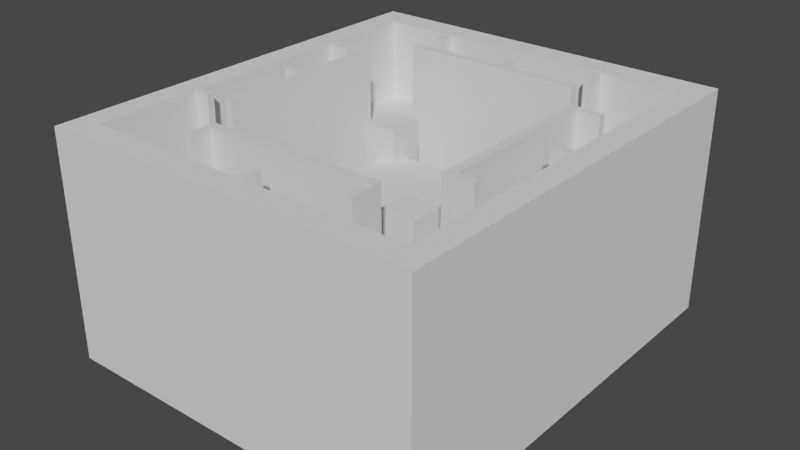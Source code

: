 # Source: TestLevel.blend  (saved by Blender 2.83.20; exported with 4.5.12 LTS)
import bpy
from mathutils import Matrix  # noqa: F401  (used for matrix-valued properties, if any)

bpy.ops.wm.read_factory_settings(use_empty=True)
scene = bpy.context.scene
scene.name = 'Scene'

# ---- collections
col_testlevel = bpy.data.collections.new('TestLevel'); scene.collection.children.link(col_testlevel)

# ---- world
world_world = bpy.data.worlds.new('World'); scene.world = world_world
world_world.use_nodes = True; world_world.node_tree.nodes.clear()
_N = world_world.node_tree.nodes; _L = world_world.node_tree.links
n0 = _N.new('ShaderNodeOutputWorld'); n0.name = 'World Output'; n0.location = (300, 300)
n1 = _N.new('ShaderNodeBackground'); n1.name = 'Background'; n1.location = (10, 300)
n1.inputs[0].default_value = (0.05088, 0.05088, 0.05088, 1.0)
_L.new(n1.outputs[0], n0.inputs[0])
n0.is_active_output = True
world_world.color = (0.05088, 0.05088, 0.05088)
world_world.use_sun_shadow = False
world_world.sun_shadow_jitter_overblur = 0.0

# ---- meshes
me_mesh = bpy.data.meshes.new('Mesh')
me_mesh.from_pydata([(-4.569, -5.192, -2.5), (-4.569, -5.192, 2.982), (4.569, -5.192, -2.5), (4.569, -5.192, 2.982), (4.569, 5.192, -2.5), (4.569, 5.192, 2.982), (-4.569, 5.192, -2.5), (-4.569, 5.192, 2.982), (3.998, 4.538, 2.982), (-3.998, 4.538, 2.982), (-3.998, -4.547, 2.982), (3.998, -4.547, 2.982), (3.998, 4.538, -1.669), (-3.998, 4.538, -1.669), (-3.998, -4.547, -1.669), (3.998, -4.547, -1.669)], [], [(4, 6, 7, 5), (6, 0, 1, 7), (0, 2, 3, 1), (10, 1, 3, 11), (1, 10, 9, 7), (11, 3, 5, 8), (8, 5, 7, 9), (2, 4, 5, 3), (12, 8, 9, 13), (15, 11, 8, 12), (14, 10, 11, 15), (13, 9, 10, 14)])
me_mesh.polygons.foreach_set('use_smooth', [True] * 12)
_k = set([(0, 1), (0, 2), (0, 6), (1, 3), (1, 7), (2, 3), (2, 4), (3, 5), (4, 5), (4, 6), (5, 7), (6, 7), (8, 9), (8, 11), (8, 12), (9, 10), (9, 13), (10, 11), (10, 14), (11, 15), (12, 13), (12, 15), (13, 14), (14, 15)])
me_mesh.attributes.new('sharp_edge', 'BOOLEAN', 'EDGE').data.foreach_set('value', [ (min(e.vertices), max(e.vertices)) in _k for e in me_mesh.edges])
_uv = me_mesh.uv_layers.new(name='UVW')
_uv.uv.foreach_set('vector', [0.2626, 0.4145, 0.4966, 0.4145, 0.4966, 0.5548, 0.2626, 0.5548, 0.4966, 0.4145, 0.7625, 0.4145, 0.7625, 0.5548, 0.4966, 0.5548, 0.7625, 0.4145, 0.9965, 0.4145, 0.9965, 0.5548, 0.7625, 0.5548, 0.2746, 0.01661, 0.26, 9.488e-05, 0.4939, 9.469e-05, 0.4793, 0.01661, 0.26, 9.488e-05, 0.2746, 0.01661, 0.2746, 0.2493, 0.26, 0.266, 0.4793, 0.01661, 0.4939, 9.469e-05, 0.4939, 0.266, 0.4793, 0.2493, 0.4793, 0.2493, 0.4939, 0.266, 0.26, 0.266, 0.2746, 0.2493, -0.00332, 0.4145, 0.2626, 0.4145, 0.2626, 0.5548, -0.00332, 0.5548, 0.7638, 0.555, 0.7638, 0.6741, 0.5591, 0.6741, 0.5591, 0.555, 0.9965, 0.555, 0.9965, 0.6741, 0.7638, 0.6741, 0.7638, 0.555, 0.3264, 0.555, 0.3264, 0.6741, 0.1216, 0.6741, 0.1216, 0.555, 0.5591, 0.555, 0.5591, 0.6741, 0.3264, 0.6741, 0.3264, 0.555])
me_mesh.use_remesh_fix_poles = True
me_mesh.use_remesh_preserve_attributes = False
me_mesh.use_mirror_vertex_groups = False
me_mesh.update()
me_mesh.normals_split_custom_set([tuple(v) for v in zip(*[iter([0.0, 1.0, 2.285e-07, 0.0, 1.0, 2.285e-07, 0.0, 1.0, 2.285e-07, 0.0, 1.0, 2.285e-07, -1.0, -1.446e-08, 0.0, -1.0, -1.446e-08, 0.0, -1.0, -1.446e-08, 0.0, -1.0, -1.446e-08, 0.0, 0.0, -1.0, -2.285e-07, 0.0, -1.0, -2.285e-07, 0.0, -1.0, -2.285e-07, 0.0, -1.0, -2.285e-07, -9.913e-08, -2.679e-07, 1.0, -8.906e-08, -2.783e-07, 1.0, 8.904e-08, -2.782e-07, 1.0, 9.903e-08, -2.68e-07, 1.0, -8.906e-08, -2.783e-07, 1.0, -9.913e-08, -2.679e-07, 1.0, -9.94e-08, -2.653e-07, 1.0, -8.826e-08, -2.765e-07, 1.0, 9.903e-08, -2.68e-07, 1.0, 8.904e-08, -2.782e-07, 1.0, 8.823e-08, -2.764e-07, 1.0, 9.929e-08, -2.653e-07, 1.0, 9.929e-08, -2.653e-07, 1.0, 8.823e-08, -2.764e-07, 1.0, -8.826e-08, -2.765e-07, 1.0, -9.94e-08, -2.653e-07, 1.0, 1.0, -1.446e-08, 0.0, 1.0, -1.446e-08, 0.0, 1.0, -1.446e-08, 0.0, 1.0, -1.446e-08, 0.0, 0.0, -1.0, -2.052e-07, 0.0, -1.0, -2.052e-07, 0.0, -1.0, -2.052e-07, 0.0, -1.0, -2.052e-07, -1.0, 0.0, 0.0, -1.0, 0.0, 0.0, -1.0, 0.0, 0.0, -1.0, 0.0, 0.0, 0.0, 1.0, 2.052e-07, 0.0, 1.0, 2.052e-07, 0.0, 1.0, 2.052e-07, 0.0, 1.0, 2.052e-07, 1.0, 0.0, 0.0, 1.0, 0.0, 0.0, 1.0, 0.0, 0.0, 1.0, 0.0, 0.0])] * 3)])
me_mesh_005 = bpy.data.meshes.new('Mesh.005')
me_mesh_005.from_pydata([(1.917, -3.808, 0.9695), (1.917, -3.808, 2.969), (2.092, -3.808, 0.9695), (2.092, -3.808, 2.969), (2.092, -3.22, 0.9695), (2.092, -3.22, 2.969), (1.917, -3.22, 0.9695), (1.917, -3.22, 2.969)], [], [(2, 3, 1, 0), (4, 5, 3, 2), (6, 7, 5, 4), (0, 1, 7, 6), (3, 5, 7, 1), (4, 2, 0, 6)])
me_mesh_005.polygons.foreach_set('use_smooth', [True] * 6)
_k = set([(0, 1), (0, 2), (0, 6), (1, 3), (1, 7), (2, 3), (2, 4), (3, 5), (4, 5), (4, 6), (5, 7), (6, 7)])
me_mesh_005.attributes.new('sharp_edge', 'BOOLEAN', 'EDGE').data.foreach_set('value', [ (min(e.vertices), max(e.vertices)) in _k for e in me_mesh_005.edges])
_uv = me_mesh_005.uv_layers.new(name='UVW')
_uv.uv.foreach_set('vector', [0.9887, 0.5007, 0.9887, 0.7493, 0.9669, 0.7493, 0.9669, 0.5007, 0.3628, 0.5007, 0.3628, 0.7493, 0.243, 0.7493, 0.243, 0.5007, 0.7585, 0.7493, 0.7585, 0.5007, 0.7803, 0.5007, 0.7803, 0.7493, 0.7263, 0.000692, 0.7263, 0.2493, 0.6065, 0.2493, 0.6065, 0.000692, 0.2725, 0.7507, 0.2725, 0.8705, 0.2507, 0.8705, 0.2507, 0.7507, 0.8048, 0.8705, 0.8048, 0.7507, 0.8266, 0.7507, 0.8266, 0.8705])
me_mesh_005.use_remesh_fix_poles = True
me_mesh_005.use_remesh_preserve_attributes = False
me_mesh_005.use_mirror_vertex_groups = False
me_mesh_005.update()
me_mesh_005.normals_split_custom_set([tuple(v) for v in zip(*[iter([0.0, -1.0, 0.0, 0.0, -1.0, 0.0, 0.0, -1.0, 0.0, 0.0, -1.0, 0.0, 1.0, 0.0, 0.0, 1.0, 0.0, 0.0, 1.0, 0.0, 0.0, 1.0, 0.0, 0.0, 0.0, 1.0, 0.0, 0.0, 1.0, 0.0, 0.0, 1.0, 0.0, 0.0, 1.0, 0.0, -1.0, 0.0, 0.0, -1.0, 0.0, 0.0, -1.0, 0.0, 0.0, -1.0, 0.0, 0.0, 0.0, 0.0, 1.0, 0.0, 0.0, 1.0, 0.0, 0.0, 1.0, 0.0, 0.0, 1.0, 0.0, 1.014e-07, -1.0, 0.0, 1.014e-07, -1.0, 0.0, 1.014e-07, -1.0, 0.0, 1.014e-07, -1.0])] * 3)])
me_mesh_006 = bpy.data.meshes.new('Mesh.006')
me_mesh_006.from_pydata([(-0.08111, -4.703, 0.973), (-0.08111, -4.703, 2.973), (0.09405, -4.703, 0.973), (0.09405, -4.703, 2.973), (0.09405, -4.049, 0.973), (0.09405, -4.049, 2.973), (-0.08111, -4.049, 0.973), (-0.08111, -4.049, 2.973)], [], [(2, 3, 1, 0), (4, 5, 3, 2), (6, 7, 5, 4), (0, 1, 7, 6), (3, 5, 7, 1), (4, 2, 0, 6)])
me_mesh_006.polygons.foreach_set('use_smooth', [True] * 6)
_k = set([(0, 1), (0, 2), (0, 6), (1, 3), (1, 7), (2, 3), (2, 4), (3, 5), (4, 5), (4, 6), (5, 7), (6, 7)])
me_mesh_006.attributes.new('sharp_edge', 'BOOLEAN', 'EDGE').data.foreach_set('value', [ (min(e.vertices), max(e.vertices)) in _k for e in me_mesh_006.edges])
_uv = me_mesh_006.uv_layers.new(name='UVW')
_uv.uv.foreach_set('vector', [0.9192, 0.5007, 0.9192, 0.7493, 0.8975, 0.7493, 0.8975, 0.5007, 0.2416, 0.2507, 0.2416, 0.4993, 0.1219, 0.4993, 0.1219, 0.2507, 0.8296, 0.2493, 0.8296, 0.000692, 0.8514, 0.000692, 0.8514, 0.2493, 0.1205, 0.5007, 0.1205, 0.7493, 0.000692, 0.7493, 0.0006921, 0.5007, 0.2956, 0.7507, 0.2956, 0.8705, 0.2738, 0.8705, 0.2738, 0.7507, 0.3874, 0.8705, 0.3874, 0.7507, 0.4091, 0.7507, 0.4091, 0.8705])
me_mesh_006.use_remesh_fix_poles = True
me_mesh_006.use_remesh_preserve_attributes = False
me_mesh_006.use_mirror_vertex_groups = False
me_mesh_006.update()
me_mesh_006.normals_split_custom_set([tuple(v) for v in zip(*[iter([0.0, -1.0, -3.403e-07, 0.0, -1.0, -3.403e-07, 0.0, -1.0, -3.403e-07, 0.0, -1.0, -3.403e-07, 1.0, 0.0, 0.0, 1.0, 0.0, 0.0, 1.0, 0.0, 0.0, 1.0, 0.0, 0.0, 0.0, 1.0, 1.701e-07, 0.0, 1.0, 1.701e-07, 0.0, 1.0, 1.701e-07, 0.0, 1.0, 1.701e-07, -1.0, 0.0, 0.0, -1.0, 0.0, 0.0, -1.0, 0.0, 0.0, -1.0, 0.0, 0.0, 0.0, 0.0, 1.0, 0.0, 0.0, 1.0, 0.0, 0.0, 1.0, 0.0, 0.0, 1.0, 0.0, 9.11e-08, -1.0, 0.0, 9.11e-08, -1.0, 0.0, 9.11e-08, -1.0, 0.0, 9.11e-08, -1.0])] * 3)])
me_mesh_007 = bpy.data.meshes.new('Mesh.007')
me_mesh_007.from_pydata([(-2.317, -3.771, 0.9697), (-2.317, -3.771, 2.97), (-2.142, -3.771, 0.9697), (-2.142, -3.771, 2.97), (-2.142, -3.246, 0.9697), (-2.142, -3.246, 2.97), (-2.317, -3.246, 0.9697), (-2.317, -3.246, 2.97)], [], [(2, 3, 1, 0), (4, 5, 3, 2), (6, 7, 5, 4), (0, 1, 7, 6), (3, 5, 7, 1), (4, 2, 0, 6)])
me_mesh_007.polygons.foreach_set('use_smooth', [True] * 6)
_k = set([(0, 1), (0, 2), (0, 6), (1, 3), (1, 7), (2, 3), (2, 4), (3, 5), (4, 5), (4, 6), (5, 7), (6, 7)])
me_mesh_007.attributes.new('sharp_edge', 'BOOLEAN', 'EDGE').data.foreach_set('value', [ (min(e.vertices), max(e.vertices)) in _k for e in me_mesh_007.edges])
_uv = me_mesh_007.uv_layers.new(name='UVW')
_uv.uv.foreach_set('vector', [0.9672, 0.000692, 0.9672, 0.2493, 0.9454, 0.2493, 0.9454, 0.000692, 0.2416, 0.5007, 0.2416, 0.7493, 0.1219, 0.7493, 0.1219, 0.5007, 0.7354, 0.7493, 0.7354, 0.5007, 0.7571, 0.5007, 0.7571, 0.7493, 0.1205, 0.2507, 0.1205, 0.4993, 0.000692, 0.4993, 0.0006921, 0.2507, 0.8514, 0.3719, 0.8514, 0.4916, 0.8296, 0.4916, 0.8296, 0.3719, 0.4105, 0.8705, 0.4105, 0.7507, 0.4323, 0.7507, 0.4323, 0.8705])
me_mesh_007.use_remesh_fix_poles = True
me_mesh_007.use_remesh_preserve_attributes = False
me_mesh_007.use_mirror_vertex_groups = False
me_mesh_007.update()
me_mesh_007.normals_split_custom_set([tuple(v) for v in zip(*[iter([0.0, -1.0, -1.701e-07, 0.0, -1.0, -1.701e-07, 0.0, -1.0, -1.701e-07, 0.0, -1.0, -1.701e-07, 1.0, 0.0, 0.0, 1.0, 0.0, 0.0, 1.0, 0.0, 0.0, 1.0, 0.0, 0.0, 0.0, 1.0, 1.701e-07, 0.0, 1.0, 1.701e-07, 0.0, 1.0, 1.701e-07, 0.0, 1.0, 1.701e-07, -1.0, 0.0, 0.0, -1.0, 0.0, 0.0, -1.0, 0.0, 0.0, -1.0, 0.0, 0.0, 0.0, 0.0, 1.0, 0.0, 0.0, 1.0, 0.0, 0.0, 1.0, 0.0, 0.0, 1.0, 0.0, 1.136e-07, -1.0, 0.0, 1.136e-07, -1.0, 0.0, 1.136e-07, -1.0, 0.0, 1.136e-07, -1.0])] * 3)])
me_mesh_008 = bpy.data.meshes.new('Mesh.008')
me_mesh_008.from_pydata([(1.911, 4.059, 0.969), (1.911, 4.059, 2.969), (2.087, 4.059, 0.969), (2.087, 4.059, 2.969), (2.087, 5.023, 0.969), (2.087, 5.023, 2.969), (1.911, 5.023, 0.969), (1.911, 5.023, 2.969)], [], [(2, 3, 1, 0), (4, 5, 3, 2), (6, 7, 5, 4), (0, 1, 7, 6), (3, 5, 7, 1), (4, 2, 0, 6)])
me_mesh_008.polygons.foreach_set('use_smooth', [True] * 6)
_k = set([(0, 1), (0, 2), (0, 6), (1, 3), (1, 7), (2, 3), (2, 4), (3, 5), (4, 5), (4, 6), (5, 7), (6, 7)])
me_mesh_008.attributes.new('sharp_edge', 'BOOLEAN', 'EDGE').data.foreach_set('value', [ (min(e.vertices), max(e.vertices)) in _k for e in me_mesh_008.edges])
_uv = me_mesh_008.uv_layers.new(name='UVW')
_uv.uv.foreach_set('vector', [0.9424, 0.5007, 0.9424, 0.7493, 0.9206, 0.7493, 0.9206, 0.5007, 0.484, 0.5007, 0.484, 0.7493, 0.3642, 0.7493, 0.3642, 0.5007, 0.828, 0.7493, 0.828, 0.5007, 0.8498, 0.5007, 0.8498, 0.7493, 0.6052, 0.000692, 0.6052, 0.2493, 0.4854, 0.2493, 0.4854, 0.000692, 0.3188, 0.7507, 0.3188, 0.8705, 0.297, 0.8705, 0.297, 0.7507, 0.7354, 0.8705, 0.7354, 0.7507, 0.7571, 0.7507, 0.7571, 0.8705])
me_mesh_008.use_remesh_fix_poles = True
me_mesh_008.use_remesh_preserve_attributes = False
me_mesh_008.use_mirror_vertex_groups = False
me_mesh_008.update()
me_mesh_008.normals_split_custom_set([tuple(v) for v in zip(*[iter([0.0, -1.0, -1.701e-07, 0.0, -1.0, -1.701e-07, 0.0, -1.0, -1.701e-07, 0.0, -1.0, -1.701e-07, 1.0, -2.474e-07, 0.0, 1.0, -2.474e-07, 0.0, 1.0, -2.474e-07, 0.0, 1.0, -2.474e-07, 0.0, 0.0, 1.0, 1.701e-07, 0.0, 1.0, 1.701e-07, 0.0, 1.0, 1.701e-07, 0.0, 1.0, 1.701e-07, -1.0, 1.237e-07, 0.0, -1.0, 1.237e-07, 0.0, -1.0, 1.237e-07, 0.0, -1.0, 1.237e-07, 0.0, 0.0, -2.474e-07, 1.0, 0.0, -2.474e-07, 1.0, 0.0, -2.474e-07, 1.0, 0.0, -2.474e-07, 1.0, 0.0, 1.856e-07, -1.0, 0.0, 1.856e-07, -1.0, 0.0, 1.856e-07, -1.0, 0.0, 1.856e-07, -1.0])] * 3)])
me_mesh_009 = bpy.data.meshes.new('Mesh.009')
me_mesh_009.from_pydata([(-0.08553, 3.435, 0.9469), (-0.08553, 3.435, 2.947), (0.08962, 3.435, 0.9469), (0.08962, 3.435, 2.947), (0.08962, 4.01, 0.9469), (0.08962, 4.01, 2.947), (-0.08553, 4.01, 0.9469), (-0.08553, 4.01, 2.947)], [], [(2, 3, 1, 0), (4, 5, 3, 2), (6, 7, 5, 4), (0, 1, 7, 6), (3, 5, 7, 1), (4, 2, 0, 6)])
me_mesh_009.polygons.foreach_set('use_smooth', [True] * 6)
_k = set([(0, 1), (0, 2), (0, 6), (1, 3), (1, 7), (2, 3), (2, 4), (3, 5), (4, 5), (4, 6), (5, 7), (6, 7)])
me_mesh_009.attributes.new('sharp_edge', 'BOOLEAN', 'EDGE').data.foreach_set('value', [ (min(e.vertices), max(e.vertices)) in _k for e in me_mesh_009.edges])
_uv = me_mesh_009.uv_layers.new(name='UVW')
_uv.uv.foreach_set('vector', [0.8977, 0.000692, 0.8977, 0.2493, 0.876, 0.2493, 0.876, 0.000692, 0.3628, 0.2507, 0.3628, 0.4993, 0.243, 0.4993, 0.243, 0.2507, 0.7817, 0.7493, 0.7817, 0.5007, 0.8035, 0.5007, 0.8035, 0.7493, 0.2416, 0.000692, 0.2416, 0.2493, 0.1219, 0.2493, 0.1219, 0.000692, 0.8283, 0.2507, 0.8283, 0.3705, 0.8065, 0.3705, 0.8065, 0.2507, 0.7585, 0.8705, 0.7585, 0.7507, 0.7803, 0.7507, 0.7803, 0.8705])
me_mesh_009.use_remesh_fix_poles = True
me_mesh_009.use_remesh_preserve_attributes = False
me_mesh_009.use_mirror_vertex_groups = False
me_mesh_009.update()
me_mesh_009.normals_split_custom_set([tuple(v) for v in zip(*[iter([0.0, -1.0, -1.701e-07, 0.0, -1.0, -1.701e-07, 0.0, -1.0, -1.701e-07, 0.0, -1.0, -1.701e-07, 1.0, 0.0, 0.0, 1.0, 0.0, 0.0, 1.0, 0.0, 0.0, 1.0, 0.0, 0.0, 0.0, 1.0, 0.0, 0.0, 1.0, 0.0, 0.0, 1.0, 0.0, 0.0, 1.0, 0.0, -1.0, 0.0, 0.0, -1.0, 0.0, 0.0, -1.0, 0.0, 0.0, -1.0, 0.0, 0.0, 0.0, 0.0, 1.0, 0.0, 0.0, 1.0, 0.0, 0.0, 1.0, 0.0, 0.0, 1.0, 0.0, 1.037e-07, -1.0, 0.0, 1.037e-07, -1.0, 0.0, 1.037e-07, -1.0, 0.0, 1.037e-07, -1.0])] * 3)])
me_mesh_010 = bpy.data.meshes.new('Mesh.010')
me_mesh_010.from_pydata([(-2.309, 4.103, 0.9738), (-2.309, 4.103, 2.974), (-2.134, 4.103, 0.9738), (-2.134, 4.103, 2.974), (-2.134, 4.748, 0.9738), (-2.134, 4.748, 2.974), (-2.309, 4.748, 0.9738), (-2.309, 4.748, 2.974)], [], [(2, 3, 1, 0), (4, 5, 3, 2), (6, 7, 5, 4), (0, 1, 7, 6), (3, 5, 7, 1), (4, 2, 0, 6)])
me_mesh_010.polygons.foreach_set('use_smooth', [True] * 6)
_k = set([(0, 1), (0, 2), (0, 6), (1, 3), (1, 7), (2, 3), (2, 4), (3, 5), (4, 5), (4, 6), (5, 7), (6, 7)])
me_mesh_010.attributes.new('sharp_edge', 'BOOLEAN', 'EDGE').data.foreach_set('value', [ (min(e.vertices), max(e.vertices)) in _k for e in me_mesh_010.edges])
_uv = me_mesh_010.uv_layers.new(name='UVW')
_uv.uv.foreach_set('vector', [0.734, 0.934, 0.4854, 0.934, 0.4854, 0.9122, 0.734, 0.9122, 0.734, 0.7212, 0.4854, 0.7212, 0.4854, 0.6116, 0.734, 0.6116, 0.8746, 0.000692, 0.8746, 0.2493, 0.8528, 0.2493, 0.8528, 0.000692, 0.734, 0.6103, 0.4854, 0.6103, 0.4854, 0.5007, 0.734, 0.5007, 0.8512, 0.8603, 0.8512, 0.7507, 0.8729, 0.7507, 0.8729, 0.8603, 0.8498, 0.7507, 0.8498, 0.8603, 0.828, 0.8603, 0.828, 0.7507])
me_mesh_010.use_remesh_fix_poles = True
me_mesh_010.use_remesh_preserve_attributes = False
me_mesh_010.use_mirror_vertex_groups = False
me_mesh_010.update()
me_mesh_010.normals_split_custom_set([tuple(v) for v in zip(*[iter([0.0, -1.0, 0.0, 0.0, -1.0, 0.0, 0.0, -1.0, 0.0, 0.0, -1.0, 0.0, 1.0, 0.0, 0.0, 1.0, 0.0, 0.0, 1.0, 0.0, 0.0, 1.0, 0.0, 0.0, 0.0, 1.0, 0.0, 0.0, 1.0, 0.0, 0.0, 1.0, 0.0, 0.0, 1.0, 0.0, -1.0, 0.0, 0.0, -1.0, 0.0, 0.0, -1.0, 0.0, 0.0, -1.0, 0.0, 0.0, 0.0, 0.0, 1.0, 0.0, 0.0, 1.0, 0.0, 0.0, 1.0, 0.0, 0.0, 1.0, 0.0, 9.24e-08, -1.0, 0.0, 9.24e-08, -1.0, 0.0, 9.24e-08, -1.0, 0.0, 9.24e-08, -1.0])] * 3)])
me_mesh_011 = bpy.data.meshes.new('Mesh.011')
me_mesh_011.from_pydata([(3.446, 2.187, 0.9705), (3.446, 2.187, 2.971), (3.446, 2.362, 0.9705), (3.446, 2.362, 2.971), (2.855, 2.362, 0.9705), (2.855, 2.362, 2.971), (2.855, 2.187, 0.9705), (2.855, 2.187, 2.971)], [], [(2, 3, 1, 0), (4, 5, 3, 2), (6, 7, 5, 4), (0, 1, 7, 6), (3, 5, 7, 1), (4, 2, 0, 6)])
me_mesh_011.polygons.foreach_set('use_smooth', [True] * 6)
_k = set([(0, 1), (0, 2), (0, 6), (1, 3), (1, 7), (2, 3), (2, 4), (3, 5), (4, 5), (4, 6), (5, 7), (6, 7)])
me_mesh_011.attributes.new('sharp_edge', 'BOOLEAN', 'EDGE').data.foreach_set('value', [ (min(e.vertices), max(e.vertices)) in _k for e in me_mesh_011.edges])
_uv = me_mesh_011.uv_layers.new(name='UVW')
_uv.uv.foreach_set('vector', [0.9209, 0.000692, 0.9209, 0.2493, 0.8991, 0.2493, 0.8991, 0.000692, 0.1205, 0.000692, 0.1205, 0.2493, 0.000692, 0.2493, 0.000692, 0.000692, 0.8065, 0.2493, 0.8065, 0.000692, 0.8283, 0.000692, 0.8283, 0.2493, 0.484, 0.2507, 0.484, 0.4993, 0.3642, 0.4993, 0.3642, 0.2507, 0.3419, 0.7507, 0.3419, 0.8705, 0.3202, 0.8705, 0.3202, 0.7507, 0.4337, 0.8705, 0.4337, 0.7507, 0.4554, 0.7507, 0.4554, 0.8705])
me_mesh_011.use_remesh_fix_poles = True
me_mesh_011.use_remesh_preserve_attributes = False
me_mesh_011.use_mirror_vertex_groups = False
me_mesh_011.update()
me_mesh_011.normals_split_custom_set([tuple(v) for v in zip(*[iter([1.0, 0.0, -1.192e-07, 1.0, 0.0, -1.192e-07, 1.0, 0.0, -1.192e-07, 1.0, 0.0, -1.192e-07, 0.0, 1.0, 2.747e-07, 0.0, 1.0, 2.747e-07, 0.0, 1.0, 2.747e-07, 0.0, 1.0, 2.747e-07, -1.0, 0.0, 1.192e-07, -1.0, 0.0, 1.192e-07, -1.0, 0.0, 1.192e-07, -1.0, 0.0, 1.192e-07, 0.0, -1.0, -3.657e-07, 0.0, -1.0, -3.657e-07, 0.0, -1.0, -3.657e-07, 0.0, -1.0, -3.657e-07, 0.0, 0.0, 1.0, 0.0, 0.0, 1.0, 0.0, 0.0, 1.0, 0.0, 0.0, 1.0, 0.0, 0.0, -1.0, 0.0, 0.0, -1.0, 0.0, 0.0, -1.0, 0.0, 0.0, -1.0])] * 3)])
me_mesh_012 = bpy.data.meshes.new('Mesh.012')
me_mesh_012.from_pydata([(4.508, 0.1963, 0.9726), (4.508, 0.1963, 2.973), (4.508, 0.3714, 0.9726), (4.508, 0.3714, 2.973), (3.544, 0.3714, 0.9726), (3.544, 0.3714, 2.973), (3.544, 0.1963, 0.9726), (3.544, 0.1963, 2.973)], [], [(2, 3, 1, 0), (4, 5, 3, 2), (6, 7, 5, 4), (0, 1, 7, 6), (3, 5, 7, 1), (4, 2, 0, 6)])
me_mesh_012.polygons.foreach_set('use_smooth', [True] * 6)
_k = set([(0, 1), (0, 2), (0, 6), (1, 3), (1, 7), (2, 3), (2, 4), (3, 5), (4, 5), (4, 6), (5, 7), (6, 7)])
me_mesh_012.attributes.new('sharp_edge', 'BOOLEAN', 'EDGE').data.foreach_set('value', [ (min(e.vertices), max(e.vertices)) in _k for e in me_mesh_012.edges])
_uv = me_mesh_012.uv_layers.new(name='UVW')
_uv.uv.foreach_set('vector', [0.9656, 0.5007, 0.9656, 0.7493, 0.9438, 0.7493, 0.9438, 0.5007, 0.484, 0.000692, 0.484, 0.2493, 0.3642, 0.2493, 0.3642, 0.000692, 0.8048, 0.7493, 0.8048, 0.5007, 0.8266, 0.5007, 0.8266, 0.7493, 0.7263, 0.2507, 0.7263, 0.4993, 0.6065, 0.4993, 0.6065, 0.2507, 0.8514, 0.2507, 0.8514, 0.3705, 0.8296, 0.3705, 0.8296, 0.2507, 0.7817, 0.8705, 0.7817, 0.7507, 0.8035, 0.7507, 0.8035, 0.8705])
me_mesh_012.use_remesh_fix_poles = True
me_mesh_012.use_remesh_preserve_attributes = False
me_mesh_012.use_mirror_vertex_groups = False
me_mesh_012.update()
me_mesh_012.normals_split_custom_set([tuple(v) for v in zip(*[iter([1.0, 0.0, -2.384e-07, 1.0, 0.0, -2.384e-07, 1.0, 0.0, -2.384e-07, 1.0, 0.0, -2.384e-07, -6.186e-08, 1.0, 3.393e-07, -6.186e-08, 1.0, 3.393e-07, -6.186e-08, 1.0, 3.393e-07, -6.186e-08, 1.0, 3.393e-07, -1.0, -1.361e-06, 1.788e-07, -1.0, -1.361e-06, 1.788e-07, -1.0, -1.361e-06, 1.788e-07, -1.0, -1.361e-06, 1.788e-07, 6.186e-08, -1.0, -3.226e-07, 6.186e-08, -1.0, -3.226e-07, 6.186e-08, -1.0, -3.226e-07, 6.186e-08, -1.0, -3.226e-07, 7.16e-07, 0.0, 1.0, 7.16e-07, 0.0, 1.0, 7.16e-07, 0.0, 1.0, 7.16e-07, 0.0, 1.0, -2.745e-07, 0.0, -1.0, -2.745e-07, 0.0, -1.0, -2.745e-07, 0.0, -1.0, -2.745e-07, 0.0, -1.0])] * 3)])
me_mesh_013 = bpy.data.meshes.new('Mesh.013')
me_mesh_013.from_pydata([(3.391, -2.032, 0.974), (3.391, -2.032, 2.974), (3.391, -1.857, 0.974), (3.391, -1.857, 2.974), (2.846, -1.857, 0.974), (2.846, -1.857, 2.974), (2.846, -2.032, 0.974), (2.846, -2.032, 2.974)], [], [(2, 3, 1, 0), (4, 5, 3, 2), (6, 7, 5, 4), (0, 1, 7, 6), (3, 5, 7, 1), (4, 2, 0, 6)])
me_mesh_013.polygons.foreach_set('use_smooth', [True] * 6)
_k = set([(0, 1), (0, 2), (0, 6), (1, 3), (1, 7), (2, 3), (2, 4), (3, 5), (4, 5), (4, 6), (5, 7), (6, 7)])
me_mesh_013.attributes.new('sharp_edge', 'BOOLEAN', 'EDGE').data.foreach_set('value', [ (min(e.vertices), max(e.vertices)) in _k for e in me_mesh_013.edges])
_uv = me_mesh_013.uv_layers.new(name='UVW')
_uv.uv.foreach_set('vector', [0.944, 0.000692, 0.944, 0.2493, 0.9223, 0.2493, 0.9223, 0.000692, 0.3628, 0.000692, 0.3628, 0.2493, 0.243, 0.2493, 0.243, 0.000692, 0.8512, 0.7493, 0.8512, 0.5007, 0.8729, 0.5007, 0.8729, 0.7493, 0.6052, 0.2507, 0.6052, 0.4993, 0.4854, 0.4993, 0.4854, 0.2507, 0.8283, 0.3719, 0.8283, 0.4916, 0.8065, 0.4916, 0.8065, 0.3719, 0.4568, 0.8705, 0.4568, 0.7507, 0.4786, 0.7507, 0.4786, 0.8705])
me_mesh_013.use_remesh_fix_poles = True
me_mesh_013.use_remesh_preserve_attributes = False
me_mesh_013.use_mirror_vertex_groups = False
me_mesh_013.update()
me_mesh_013.normals_split_custom_set([tuple(v) for v in zip(*[iter([1.0, 0.0, -1.788e-07, 1.0, 0.0, -1.788e-07, 1.0, 0.0, -1.788e-07, 1.0, 0.0, -1.788e-07, 0.0, 1.0, 2.813e-07, 0.0, 1.0, 2.813e-07, 0.0, 1.0, 2.813e-07, 0.0, 1.0, 2.813e-07, -1.0, 0.0, 1.788e-07, -1.0, 0.0, 1.788e-07, -1.0, 0.0, 1.788e-07, -1.0, 0.0, 1.788e-07, 0.0, -1.0, -3.418e-07, 0.0, -1.0, -3.418e-07, 0.0, -1.0, -3.418e-07, 0.0, -1.0, -3.418e-07, 0.0, 0.0, 1.0, 0.0, 0.0, 1.0, 0.0, 0.0, 1.0, 0.0, 0.0, 1.0, -1.56e-07, -1.488e-13, -1.0, -1.56e-07, -1.488e-13, -1.0, -1.56e-07, -1.488e-13, -1.0, -1.56e-07, -1.488e-13, -1.0])] * 3)])
me_mesh_014 = bpy.data.meshes.new('Mesh.014')
me_mesh_014.from_pydata([(-3.449, 2.187, 0.9521), (-3.449, 2.187, 2.952), (-3.449, 2.362, 0.9521), (-3.449, 2.362, 2.952), (-4.048, 2.362, 0.9521), (-4.048, 2.362, 2.952), (-4.048, 2.187, 0.9521), (-4.048, 2.187, 2.952)], [], [(2, 3, 1, 0), (4, 5, 3, 2), (6, 7, 5, 4), (0, 1, 7, 6), (3, 5, 7, 1), (4, 2, 0, 6)])
me_mesh_014.polygons.foreach_set('use_smooth', [True] * 6)
_k = set([(0, 1), (0, 2), (0, 6), (1, 3), (1, 7), (2, 3), (2, 4), (3, 5), (4, 5), (4, 6), (5, 7), (6, 7)])
me_mesh_014.attributes.new('sharp_edge', 'BOOLEAN', 'EDGE').data.foreach_set('value', [ (min(e.vertices), max(e.vertices)) in _k for e in me_mesh_014.edges])
_uv = me_mesh_014.uv_layers.new(name='UVW')
_uv.uv.foreach_set('vector', [0.386, 0.7507, 0.386, 0.9993, 0.3642, 0.9993, 0.3642, 0.7507, 0.8051, 0.2507, 0.8051, 0.4993, 0.7277, 0.4993, 0.7277, 0.2507, 0.8743, 0.7493, 0.8743, 0.5007, 0.8961, 0.5007, 0.8961, 0.7493, 0.7277, 0.2493, 0.7277, 0.000692, 0.8051, 0.000692, 0.8051, 0.2493, 0.8977, 0.4141, 0.8977, 0.4915, 0.876, 0.4915, 0.876, 0.4141, 0.876, 0.4127, 0.876, 0.3353, 0.8977, 0.3353, 0.8977, 0.4127])
me_mesh_014.use_remesh_fix_poles = True
me_mesh_014.use_remesh_preserve_attributes = False
me_mesh_014.use_mirror_vertex_groups = False
me_mesh_014.update()
me_mesh_014.normals_split_custom_set([tuple(v) for v in zip(*[iter([1.0, 0.0, -1.788e-07, 1.0, 0.0, -1.788e-07, 1.0, 0.0, -1.788e-07, 1.0, 0.0, -1.788e-07, 9.493e-14, 1.0, 3.707e-07, 9.493e-14, 1.0, 3.707e-07, 9.493e-14, 1.0, 3.707e-07, 9.493e-14, 1.0, 3.707e-07, -1.0, 0.0, 2.384e-07, -1.0, 0.0, 2.384e-07, -1.0, 0.0, 2.384e-07, -1.0, 0.0, 2.384e-07, -9.493e-14, -1.0, -4.232e-07, -9.493e-14, -1.0, -4.232e-07, -9.493e-14, -1.0, -4.232e-07, -9.493e-14, -1.0, -4.232e-07, 0.0, 0.0, 1.0, 0.0, 0.0, 1.0, 0.0, 0.0, 1.0, 0.0, 0.0, 1.0, -1.421e-07, 0.0, -1.0, -1.421e-07, 0.0, -1.0, -1.421e-07, 0.0, -1.0, -1.421e-07, 0.0, -1.0])] * 3)])
me_mesh_015 = bpy.data.meshes.new('Mesh.015')
me_mesh_015.from_pydata([(-3.058, 0.1963, 0.9766), (-3.058, 0.1963, 2.977), (-3.058, 0.3714, 0.9766), (-3.058, 0.3714, 2.977), (-3.552, 0.3714, 0.9766), (-3.552, 0.3714, 2.977), (-3.552, 0.1963, 0.9766), (-3.552, 0.1963, 2.977)], [], [(2, 3, 1, 0), (4, 5, 3, 2), (6, 7, 5, 4), (0, 1, 7, 6), (3, 5, 7, 1), (4, 2, 0, 6)])
me_mesh_015.polygons.foreach_set('use_smooth', [True] * 6)
_k = set([(0, 1), (0, 2), (0, 6), (1, 3), (1, 7), (2, 3), (2, 4), (3, 5), (4, 5), (4, 6), (5, 7), (6, 7)])
me_mesh_015.attributes.new('sharp_edge', 'BOOLEAN', 'EDGE').data.foreach_set('value', [ (min(e.vertices), max(e.vertices)) in _k for e in me_mesh_015.edges])
_uv = me_mesh_015.uv_layers.new(name='UVW')
_uv.uv.foreach_set('vector', [0.9904, 0.000692, 0.9904, 0.2493, 0.9686, 0.2493, 0.9686, 0.000692, 0.000692, 0.7507, 0.2493, 0.7507, 0.2493, 0.8543, 0.000692, 0.8543, 0.4854, 0.9585, 0.734, 0.9585, 0.734, 0.9803, 0.4854, 0.9803, 0.4854, 0.7226, 0.734, 0.7226, 0.734, 0.8262, 0.4854, 0.8262, 0.8528, 0.4592, 0.8528, 0.3557, 0.8746, 0.3557, 0.8746, 0.4592, 0.8528, 0.3543, 0.8528, 0.2507, 0.8746, 0.2507, 0.8746, 0.3543])
me_mesh_015.use_remesh_fix_poles = True
me_mesh_015.use_remesh_preserve_attributes = False
me_mesh_015.use_mirror_vertex_groups = False
me_mesh_015.update()
me_mesh_015.normals_split_custom_set([tuple(v) for v in zip(*[iter([1.0, 0.0, -1.192e-07, 1.0, 0.0, -1.192e-07, 1.0, 0.0, -1.192e-07, 1.0, 0.0, -1.192e-07, -1.206e-07, 1.0, 3.307e-07, -1.206e-07, 1.0, 3.307e-07, -1.206e-07, 1.0, 3.307e-07, -1.206e-07, 1.0, 3.307e-07, -1.0, 0.0, 1.192e-07, -1.0, 0.0, 1.192e-07, -1.0, 0.0, 1.192e-07, -1.0, 0.0, 1.192e-07, 1.206e-07, -1.0, -3.219e-07, 1.206e-07, -1.0, -3.219e-07, 1.206e-07, -1.0, -3.219e-07, 1.206e-07, -1.0, -3.219e-07, 1.614e-08, 0.0, 1.0, 1.614e-08, 0.0, 1.0, 1.614e-08, 0.0, 1.0, 1.614e-08, 0.0, 1.0, -1.882e-07, 0.0, -1.0, -1.882e-07, 0.0, -1.0, -1.882e-07, 0.0, -1.0, -1.882e-07, 0.0, -1.0])] * 3)])
me_mesh_016 = bpy.data.meshes.new('Mesh.016')
me_mesh_016.from_pydata([(-3.632, -2.034, 0.9767), (-3.632, -2.034, 2.977), (-3.632, -1.859, 0.9767), (-3.632, -1.859, 2.977), (-4.302, -1.859, 0.9767), (-4.302, -1.859, 2.977), (-4.302, -2.034, 0.9767), (-4.302, -2.034, 2.977)], [], [(2, 3, 1, 0), (4, 5, 3, 2), (6, 7, 5, 4), (0, 1, 7, 6), (3, 5, 7, 1), (4, 2, 0, 6)])
me_mesh_016.polygons.foreach_set('use_smooth', [True] * 6)
_k = set([(0, 1), (0, 2), (0, 6), (1, 3), (1, 7), (2, 3), (2, 4), (3, 5), (4, 5), (4, 6), (5, 7), (6, 7)])
me_mesh_016.attributes.new('sharp_edge', 'BOOLEAN', 'EDGE').data.foreach_set('value', [ (min(e.vertices), max(e.vertices)) in _k for e in me_mesh_016.edges])
_uv = me_mesh_016.uv_layers.new(name='UVW')
_uv.uv.foreach_set('vector', [0.4854, 0.9353, 0.734, 0.9353, 0.734, 0.9571, 0.4854, 0.9571, 0.734, 0.9108, 0.4854, 0.9108, 0.4854, 0.8275, 0.734, 0.8275, 0.000692, 0.9403, 0.2493, 0.9403, 0.2493, 0.9621, 0.000692, 0.9621, 0.2493, 0.9389, 0.000692, 0.9389, 0.000692, 0.8557, 0.2493, 0.8557, 0.8977, 0.2507, 0.8977, 0.334, 0.876, 0.334, 0.876, 0.2507, 0.8743, 0.834, 0.8743, 0.7507, 0.8961, 0.7507, 0.8961, 0.834])
me_mesh_016.use_remesh_fix_poles = True
me_mesh_016.use_remesh_preserve_attributes = False
me_mesh_016.use_mirror_vertex_groups = False
me_mesh_016.update()
me_mesh_016.normals_split_custom_set([tuple(v) for v in zip(*[iter([1.0, 0.0, -2.384e-07, 1.0, 0.0, -2.384e-07, 1.0, 0.0, -2.384e-07, 1.0, 0.0, -2.384e-07, 0.0, 1.0, 2.282e-07, 0.0, 1.0, 2.282e-07, 0.0, 1.0, 2.282e-07, 0.0, 1.0, 2.282e-07, -1.0, 0.0, 2.384e-07, -1.0, 0.0, 2.384e-07, -1.0, 0.0, 2.384e-07, -1.0, 0.0, 2.384e-07, 0.0, -1.0, -3.68e-07, 0.0, -1.0, -3.68e-07, 0.0, -1.0, -3.68e-07, 0.0, -1.0, -3.68e-07, 0.0, 0.0, 1.0, 0.0, 0.0, 1.0, 0.0, 0.0, 1.0, 0.0, 0.0, 1.0, -2.54e-07, 0.0, -1.0, -2.54e-07, 0.0, -1.0, -2.54e-07, 0.0, -1.0, -2.54e-07, 0.0, -1.0])] * 3)])
me_midplatform = bpy.data.meshes.new('MidPlatform')
me_midplatform.from_pydata([(-1.614, -1.614, -0.8773), (-1.614, -1.614, 0.9648), (1.614, -1.614, -0.8773), (1.614, -1.614, 0.9648), (1.614, 1.614, -0.8773), (1.614, 1.614, 0.9648), (-1.614, 1.614, -0.8773), (-1.614, 1.614, 0.9648)], [], [(2, 3, 1, 0), (4, 5, 3, 2), (6, 7, 5, 4), (0, 1, 7, 6), (3, 5, 7, 1)])
me_midplatform.polygons.foreach_set('use_smooth', [True] * 5)
_k = set([(0, 1), (0, 2), (0, 6), (1, 3), (1, 7), (2, 3), (2, 4), (3, 5), (4, 5), (4, 6), (5, 7), (6, 7)])
me_midplatform.attributes.new('sharp_edge', 'BOOLEAN', 'EDGE').data.foreach_set('value', [ (min(e.vertices), max(e.vertices)) in _k for e in me_midplatform.edges])
_uv = me_midplatform.uv_layers.new(name='UVW')
_uv.uv.foreach_set('vector', [0.9999, 0.0001023, 0.9999, 0.1903, 0.6666, 0.1903, 0.6666, 0.0001022, 0.3336, 0.3808, 0.3336, 0.1905, 0.6668, 0.1905, 0.6668, 0.3808, 0.3334, 0.0001022, 0.3334, 0.1903, 0.0001021, 0.1903, 0.0001021, 0.0001021, 0.6666, 0.0001022, 0.6666, 0.1903, 0.3334, 0.1903, 0.3334, 0.0001022, 0.0001021, 0.5238, 0.0001021, 0.1905, 0.3334, 0.1905, 0.3334, 0.5238])
me_midplatform.use_remesh_fix_poles = True
me_midplatform.use_remesh_preserve_attributes = False
me_midplatform.use_mirror_vertex_groups = False
me_midplatform.update()
me_midplatform.normals_split_custom_set([tuple(v) for v in zip(*[iter([0.0, -1.0, -1.604e-07, 0.0, -1.0, -1.604e-07, 0.0, -1.0, -1.604e-07, 0.0, -1.0, -1.604e-07, 1.0, 0.0, 0.0, 1.0, 0.0, 0.0, 1.0, 0.0, 0.0, 1.0, 0.0, 0.0, 0.0, 1.0, 1.604e-07, 0.0, 1.0, 1.604e-07, 0.0, 1.0, 1.604e-07, 0.0, 1.0, 1.604e-07, -1.0, 0.0, 0.0, -1.0, 0.0, 0.0, -1.0, 0.0, 0.0, -1.0, 0.0, 0.0, 0.0, -1.478e-07, 1.0, 0.0, -1.478e-07, 1.0, 0.0, -1.478e-07, 1.0, 0.0, -1.478e-07, 1.0])] * 3)])
me_levelfloor = bpy.data.meshes.new('LevelFloor')
me_levelfloor.from_pydata([(-3.997, -4.539, 0.9788), (3.997, -4.539, 0.9788), (3.997, 4.539, 0.9788), (-3.997, 4.539, 0.9788), (2.665, -3.026, 0.9788), (2.665, 3.278, 0.9788), (-2.887, 3.278, 0.9788), (-2.887, -3.026, 0.9788), (-2.311, 3.488, 0.9788), (-2.311, 3.278, 0.9788), (-2.311, -3.026, 0.9788), (-2.311, -3.278, 0.9788), (2.088, 3.488, 0.9788), (2.088, 3.278, 0.9788), (2.088, -3.026, 0.9788), (2.088, -3.278, 0.9788), (2.887, -2.034, 0.9788), (2.665, -2.034, 0.9788), (-2.887, -2.034, 0.9788), (-3.072, -2.034, 0.9788), (-3.072, 2.364, 0.9788), (-2.887, 2.364, 0.9788), (2.665, 2.364, 0.9788), (2.887, 2.364, 0.9788)], [], [(5, 2, 3, 6, 9, 8, 12, 13), (2, 5, 22, 23, 16, 17, 4, 1), (6, 3, 0, 7, 18, 19, 20, 21), (7, 0, 1, 4, 14, 15, 11, 10)])
me_levelfloor.polygons.foreach_set('use_smooth', [True] * 4)
_k = set([(0, 1), (0, 3), (1, 2), (2, 3), (4, 14), (4, 17), (5, 13), (5, 22), (6, 9), (6, 21), (7, 10), (7, 18), (8, 9), (8, 12), (10, 11), (11, 15), (12, 13), (14, 15), (16, 17), (16, 23), (18, 19), (19, 20), (20, 21), (22, 23)])
me_levelfloor.attributes.new('sharp_edge', 'BOOLEAN', 'EDGE').data.foreach_set('value', [ (min(e.vertices), max(e.vertices)) in _k for e in me_levelfloor.edges])
_uv = me_levelfloor.uv_layers.new(name='UVW')
_uv.uv.foreach_set('vector', [0.434, 0.3297, 0.4902, 0.3829, 0.1531, 0.3829, 0.2, 0.3297, 0.2242, 0.3297, 0.2242, 0.3386, 0.4097, 0.3386, 0.4097, 0.3297, 0.4902, 0.3829, 0.434, 0.3297, 0.434, 0.2912, 0.4434, 0.2912, 0.4434, 0.1058, 0.434, 0.1058, 0.434, 0.06394, 0.4902, 0.0001478, 0.2, 0.3297, 0.1531, 0.3829, 0.1531, 0.000148, 0.2, 0.06394, 0.2, 0.1058, 0.1922, 0.1058, 0.1922, 0.2912, 0.2, 0.2912, 0.2, 0.06394, 0.1531, 0.000148, 0.4902, 0.0001478, 0.434, 0.06394, 0.4097, 0.06394, 0.4097, 0.05331, 0.2242, 0.05331, 0.2242, 0.06394])
me_levelfloor.use_remesh_fix_poles = True
me_levelfloor.use_remesh_preserve_attributes = False
me_levelfloor.use_mirror_vertex_groups = False
me_levelfloor.update()
me_levelfloor.normals_split_custom_set([tuple(v) for v in zip(*[iter([1.271e-08, -1.486e-07, 1.0, 1.331e-08, -1.489e-07, 1.0, 0.0, -1.482e-07, 1.0, 0.0, -1.488e-07, 1.0, 0.0, -1.432e-07, 1.0, 0.0, -1.432e-07, 1.0, 0.0, -1.432e-07, 1.0, 0.0, -1.432e-07, 1.0, 1.331e-08, -1.489e-07, 1.0, 1.271e-08, -1.486e-07, 1.0, 2.572e-08, -1.542e-07, 1.0, 2.572e-08, -1.542e-07, 1.0, 2.572e-08, -1.542e-07, 1.0, 2.572e-08, -1.542e-07, 1.0, 1.32e-08, -1.651e-07, 1.0, 1.182e-08, -1.664e-07, 1.0, 0.0, -1.488e-07, 1.0, 0.0, -1.482e-07, 1.0, 0.0, -1.676e-07, 1.0, 0.0, -1.647e-07, 1.0, 0.0, -1.542e-07, 1.0, 0.0, -1.542e-07, 1.0, 0.0, -1.542e-07, 1.0, 0.0, -1.542e-07, 1.0, 0.0, -1.647e-07, 1.0, 0.0, -1.676e-07, 1.0, 1.182e-08, -1.664e-07, 1.0, 1.32e-08, -1.651e-07, 1.0, 0.0, -1.767e-07, 1.0, 0.0, -1.767e-07, 1.0, 0.0, -1.767e-07, 1.0, 0.0, -1.767e-07, 1.0])] * 3)])
me_mesh_019 = bpy.data.meshes.new('Mesh.019')
me_mesh_019.from_pydata([(2.665, -3.026, -0.6432), (2.665, 3.278, -0.6432), (-2.887, 3.278, -0.6432), (-2.887, -3.026, -0.6432), (-2.311, 3.278, -0.6432), (-2.311, -3.026, -0.6432), (2.088, 3.278, -0.6432), (2.088, -3.026, -0.6432), (2.665, -2.034, -0.6432), (2.088, -2.034, -0.6432), (-2.311, -2.034, -0.6432), (-2.887, -2.034, -0.6432), (-2.887, 2.364, -0.6432), (-2.311, 2.364, -0.6432), (2.088, 2.364, -0.6432), (2.665, 2.364, -0.6432)], [], [(12, 13, 4, 2), (13, 14, 6, 4), (14, 15, 1, 6), (9, 7, 0, 8), (10, 5, 7, 9), (11, 3, 5, 10), (12, 11, 10, 13), (13, 10, 9, 14), (14, 9, 8, 15)])
me_mesh_019.polygons.foreach_set('use_smooth', [True] * 9)
_k = set([(0, 7), (0, 8), (1, 6), (1, 15), (2, 4), (2, 12), (3, 5), (3, 11), (4, 6), (5, 7), (8, 15), (11, 12)])
me_mesh_019.attributes.new('sharp_edge', 'BOOLEAN', 'EDGE').data.foreach_set('value', [ (min(e.vertices), max(e.vertices)) in _k for e in me_mesh_019.edges])
_uv = me_mesh_019.uv_layers.new(name='UVW')
_uv.uv.foreach_set('vector', [0.235, 0.1668, 0.2311, 0.1922, 0.1899, 0.1875, 0.195, 0.1658, 0.2311, 0.1922, 0.2226, 0.3719, 0.186, 0.3709, 0.1899, 0.1875, 0.2226, 0.3719, 0.2217, 0.3955, 0.1892, 0.3914, 0.186, 0.3709, 0.4087, 0.3718, 0.4479, 0.3698, 0.4448, 0.3911, 0.41, 0.3957, 0.4018, 0.1915, 0.4443, 0.1863, 0.4479, 0.3698, 0.4087, 0.3718, 0.399, 0.1669, 0.4377, 0.1657, 0.4443, 0.1863, 0.4018, 0.1915, 0.235, 0.1668, 0.399, 0.1669, 0.4018, 0.1915, 0.2311, 0.1922, 0.2311, 0.1922, 0.4018, 0.1915, 0.4087, 0.3718, 0.2226, 0.3719, 0.2226, 0.3719, 0.4087, 0.3718, 0.41, 0.3957, 0.2217, 0.3955])
me_mesh_019.use_remesh_fix_poles = True
me_mesh_019.use_remesh_preserve_attributes = False
me_mesh_019.use_mirror_vertex_groups = False
me_mesh_019.update()
me_mesh_019.normals_split_custom_set([tuple(v) for v in zip(*[iter([0.0, -1.465e-07, 1.0, 0.0, -1.465e-07, 1.0, 0.0, -1.303e-07, 1.0, 0.0, -1.303e-07, 1.0, 0.0, -1.465e-07, 1.0, 0.0, -1.465e-07, 1.0, 0.0, -1.303e-07, 1.0, 0.0, -1.303e-07, 1.0, 0.0, -1.465e-07, 1.0, 0.0, -1.465e-07, 1.0, 0.0, -1.303e-07, 1.0, 0.0, -1.303e-07, 1.0, 0.0, -2.015e-07, 1.0, 0.0, -2.404e-07, 1.0, 0.0, -2.404e-07, 1.0, 0.0, -2.015e-07, 1.0, 0.0, -2.015e-07, 1.0, 0.0, -2.404e-07, 1.0, 0.0, -2.404e-07, 1.0, 0.0, -2.015e-07, 1.0, 0.0, -2.015e-07, 1.0, 0.0, -2.404e-07, 1.0, 0.0, -2.404e-07, 1.0, 0.0, -2.015e-07, 1.0, 0.0, -1.465e-07, 1.0, 0.0, -2.015e-07, 1.0, 0.0, -2.015e-07, 1.0, 0.0, -1.465e-07, 1.0, 0.0, -1.465e-07, 1.0, 0.0, -2.015e-07, 1.0, 0.0, -2.015e-07, 1.0, 0.0, -1.465e-07, 1.0, 0.0, -1.465e-07, 1.0, 0.0, -2.015e-07, 1.0, 0.0, -2.015e-07, 1.0, 0.0, -1.465e-07, 1.0])] * 3)])
me_innerwalls = bpy.data.meshes.new('InnerWalls')
me_innerwalls.from_pydata([(2.665, -3.026, 0.9788), (2.665, 3.278, 0.9788), (-2.887, 3.278, 0.9788), (-2.887, -3.026, 0.9788), (2.665, -3.026, -0.6432), (2.665, 3.278, -0.6432), (-2.887, 3.278, -0.6432), (-2.887, -3.026, -0.6432), (-2.311, 3.488, 0.9788), (-2.311, 3.278, 0.9788), (-2.311, -3.026, 0.9788), (-2.311, -3.278, 0.9788), (2.088, 3.488, 0.9788), (2.088, 3.278, 0.9788), (2.088, -3.026, 0.9788), (2.088, -3.278, 0.9788), (2.887, -2.034, 0.9788), (2.665, -2.034, 0.9788), (-2.887, -2.034, 0.9788), (-3.072, -2.034, 0.9788), (-3.072, 2.364, 0.9788), (-2.887, 2.364, 0.9788), (2.665, 2.364, 0.9788), (2.887, 2.364, 0.9788), (-2.311, -3.026, 2.979), (-2.311, -3.278, 2.979), (2.088, -3.026, 2.979), (2.088, -3.278, 2.979), (-2.311, 3.488, 2.979), (-2.311, 3.278, 2.979), (2.088, 3.488, 2.979), (2.088, 3.278, 2.979), (2.887, -2.034, 2.979), (2.665, -2.034, 2.979), (2.665, 2.364, 2.979), (2.887, 2.364, 2.979), (-2.887, -2.034, 2.979), (-3.072, -2.034, 2.979), (-3.072, 2.364, 2.979), (-2.887, 2.364, 2.979)], [], [(6, 5, 1, 13, 31, 29, 9, 2), (34, 22, 1, 5, 4, 0, 17, 33), (4, 7, 3, 10, 24, 26, 14, 0), (25, 27, 26, 24), (30, 28, 29, 31), (32, 35, 34, 33), (38, 37, 36, 39), (36, 18, 3, 7, 6, 2, 21, 39), (27, 15, 14, 26), (25, 11, 15, 27), (24, 10, 11, 25), (28, 8, 9, 29), (30, 12, 8, 28), (31, 13, 12, 30), (35, 23, 22, 34), (32, 16, 23, 35), (33, 17, 16, 32), (37, 19, 18, 36), (38, 20, 19, 37), (39, 21, 20, 38)])
me_innerwalls.polygons.foreach_set('use_smooth', [1, 1, 1, 1, 1, 1, 1, 1, 1, 1, 1, 1, 1, 1, 1, 0, 1, 1, 1, 1])
_k = set([(0, 4), (0, 14), (0, 17), (1, 5), (1, 13), (1, 22), (2, 6), (2, 9), (2, 21), (3, 7), (3, 10), (3, 18), (4, 5), (4, 7), (5, 6), (6, 7), (8, 9), (8, 12), (8, 28), (9, 29), (10, 11), (10, 24), (11, 15), (11, 25), (12, 13), (12, 30), (13, 31), (14, 15), (14, 26), (15, 27), (16, 17), (16, 23), (16, 32), (17, 33), (18, 19), (18, 36), (19, 20), (19, 37), (20, 21), (20, 38), (21, 39), (22, 23), (22, 34), (23, 35), (24, 25), (24, 26), (25, 27), (26, 27), (28, 29), (28, 30), (29, 31), (30, 31), (32, 33), (32, 35), (33, 34), (34, 35), (36, 37), (36, 39), (37, 38), (38, 39)])
me_innerwalls.attributes.new('sharp_edge', 'BOOLEAN', 'EDGE').data.foreach_set('value', [ (min(e.vertices), max(e.vertices)) in _k for e in me_innerwalls.edges])
_uv = me_innerwalls.uv_layers.new(name='UVW')
_uv.uv.foreach_set('vector', [0.0001478, 0.7341, 0.0001478, 0.5, 0.06853, 0.5, 0.06853, 0.5243, 0.1529, 0.5243, 0.1529, 0.7098, 0.06853, 0.7098, 0.06853, 0.7341, 0.1529, 0.4614, 0.06853, 0.4614, 0.06853, 0.5, 0.0001478, 0.5, 0.0001478, 0.2342, 0.06853, 0.2342, 0.06853, 0.276, 0.1529, 0.276, 0.0001478, 0.2342, 0.0001478, 0.0001478, 0.06853, 0.0001478, 0.06853, 0.02443, 0.1529, 0.02443, 0.1529, 0.2099, 0.06853, 0.2099, 0.06853, 0.2342, 0.5857, 0.08447, 0.5857, 0.2699, 0.5751, 0.2699, 0.5751, 0.08447, 0.4066, 0.5618, 0.2324, 0.5618, 0.2324, 0.5524, 0.4066, 0.5524, 0.5748, 0.2651, 0.5748, 0.4392, 0.5648, 0.4392, 0.5648, 0.2651, 0.5646, 0.2651, 0.5646, 0.4392, 0.5562, 0.4392, 0.5562, 0.2651, 0.1529, 0.958, 0.06853, 0.958, 0.06853, 0.9999, 0.0001479, 0.9999, 0.0001478, 0.7341, 0.06853, 0.7341, 0.06853, 0.7726, 0.1529, 0.7726, 0.5857, 0.2699, 0.5857, 0.3543, 0.5751, 0.3543, 0.5751, 0.2699, 0.1531, 0.4675, 0.1531, 0.3832, 0.3386, 0.3832, 0.3386, 0.4675, 0.5751, 0.08447, 0.5751, 0.0001478, 0.5857, 0.0001478, 0.5857, 0.08447, 0.2324, 0.5618, 0.1531, 0.5618, 0.1531, 0.5524, 0.2324, 0.5524, 0.5244, 0.3832, 0.5244, 0.4675, 0.3389, 0.4675, 0.3389, 0.3832, 0.4066, 0.5524, 0.4858, 0.5524, 0.4858, 0.5618, 0.4066, 0.5618, 0.5748, 0.4392, 0.5748, 0.5185, 0.5648, 0.5185, 0.5648, 0.4392, 0.4905, 0.0001478, 0.5748, 0.0001478, 0.5748, 0.1856, 0.4905, 0.1856, 0.5648, 0.2651, 0.5648, 0.1859, 0.5748, 0.1859, 0.5748, 0.2651, 0.5646, 0.4392, 0.5646, 0.5185, 0.5562, 0.5185, 0.5562, 0.4392, 0.1531, 0.5521, 0.1531, 0.4678, 0.3386, 0.4678, 0.3386, 0.5521, 0.5562, 0.2651, 0.5562, 0.1859, 0.5646, 0.1859, 0.5646, 0.2651])
me_innerwalls.use_remesh_fix_poles = True
me_innerwalls.use_remesh_preserve_attributes = False
me_innerwalls.use_mirror_vertex_groups = False
me_innerwalls.update()
me_innerwalls.normals_split_custom_set([tuple(v) for v in zip(*[iter([0.0, -1.0, -1.54e-07, 0.0, -1.0, -1.54e-07, 0.0, -1.0, -1.54e-07, 0.0, -1.0, -1.54e-07, 0.0, -1.0, -1.54e-07, 0.0, -1.0, -1.54e-07, 0.0, -1.0, -1.54e-07, 0.0, -1.0, -1.54e-07, -1.0, 0.0, 0.0, -1.0, 0.0, 0.0, -1.0, 0.0, 0.0, -1.0, 0.0, 0.0, -1.0, 0.0, 0.0, -1.0, 0.0, 0.0, -1.0, 0.0, 0.0, -1.0, 0.0, 0.0, 0.0, 1.0, 6.026e-08, 0.0, 1.0, 6.026e-08, 0.0, 1.0, 6.026e-08, 0.0, 1.0, 6.026e-08, 0.0, 1.0, 6.026e-08, 0.0, 1.0, 6.026e-08, 0.0, 1.0, 6.026e-08, 0.0, 1.0, 6.026e-08, 0.0, 0.0, 1.0, 0.0, 0.0, 1.0, 0.0, 0.0, 1.0, 0.0, 0.0, 1.0, 0.0, 0.0, 1.0, 0.0, 0.0, 1.0, 0.0, 0.0, 1.0, 0.0, 0.0, 1.0, 0.0, -1.626e-07, 1.0, 0.0, -1.626e-07, 1.0, 0.0, -1.626e-07, 1.0, 0.0, -1.626e-07, 1.0, 0.0, -1.626e-07, 1.0, 0.0, -1.626e-07, 1.0, 0.0, -1.626e-07, 1.0, 0.0, -1.626e-07, 1.0, 1.0, 0.0, 0.0, 1.0, 0.0, 0.0, 1.0, 0.0, 0.0, 1.0, 0.0, 0.0, 1.0, 0.0, 0.0, 1.0, 0.0, 0.0, 1.0, 0.0, 0.0, 1.0, 0.0, 0.0, 1.0, 0.0, 0.0, 1.0, 0.0, 0.0, 1.0, 0.0, 0.0, 1.0, 0.0, 0.0, 0.0, -1.0, -1.084e-07, 0.0, -1.0, -1.084e-07, 0.0, -1.0, -1.084e-07, 0.0, -1.0, -1.084e-07, -1.0, 0.0, 0.0, -1.0, 0.0, 0.0, -1.0, 0.0, 0.0, -1.0, 0.0, 0.0, -1.0, -1.135e-06, 0.0, -1.0, -1.135e-06, 0.0, -1.0, -1.135e-06, 0.0, -1.0, -1.135e-06, 0.0, 0.0, 1.0, 1.084e-07, 0.0, 1.0, 1.084e-07, 0.0, 1.0, 1.084e-07, 0.0, 1.0, 1.084e-07, 1.0, -1.135e-06, 0.0, 1.0, -1.135e-06, 0.0, 1.0, -1.135e-06, 0.0, 1.0, -1.135e-06, 0.0, 0.0, 1.0, 1.342e-07, 0.0, 1.0, 1.342e-07, 0.0, 1.0, 1.342e-07, 0.0, 1.0, 1.342e-07, 1.0, 0.0, 0.0, 1.0, 0.0, 0.0, 1.0, 0.0, 0.0, 1.0, 0.0, 0.0, 0.0, -1.0, -1.342e-07, 0.0, -1.0, -1.342e-07, 0.0, -1.0, -1.342e-07, 0.0, -1.0, -1.342e-07, 0.0, -1.0, -1.61e-07, 0.0, -1.0, -1.61e-07, 0.0, -1.0, -1.61e-07, 0.0, -1.0, -1.61e-07, -1.0, 0.0, 0.0, -1.0, 0.0, 0.0, -1.0, 0.0, 0.0, -1.0, 0.0, 0.0, 0.0, 1.0, 1.61e-07, 0.0, 1.0, 1.61e-07, 0.0, 1.0, 1.61e-07, 0.0, 1.0, 1.61e-07])] * 3)])
me_cube = bpy.data.meshes.new('Cube')
me_cube.from_pydata([(-0.4343, -0.4343, -1.763), (-0.4343, -0.4343, 1.763), (-0.4343, 0.4343, -1.763), (-0.4343, 0.4343, 1.763), (0.4343, -0.4343, -1.763), (0.4343, -0.4343, 1.763), (0.4343, 0.4343, -1.763), (0.4343, 0.4343, 1.763)], [], [(0, 1, 3, 2), (2, 3, 7, 6), (6, 7, 5, 4), (4, 5, 1, 0), (2, 6, 4, 0), (7, 3, 1, 5)])
_uv = me_cube.uv_layers.new(name='UVMap')
_uv.uv.foreach_set('vector', [0.6665, 0.0001576, 0.6665, 0.3332, 0.3335, 0.3332, 0.3335, 0.0001576, 0.3332, 0.6662, 0.3332, 0.9992, 0.0001576, 0.9992, 0.0001576, 0.6662, 0.6665, 0.6665, 0.3335, 0.6665, 0.3335, 0.3335, 0.6665, 0.3335, 0.0001576, 0.3332, 0.0001577, 0.0001576, 0.3332, 0.0001576, 0.3332, 0.3332, 0.3332, 0.6662, 0.0001576, 0.6662, 0.0001576, 0.3332, 0.3332, 0.3332, 0.9998, 0.3332, 0.6668, 0.3332, 0.6668, 0.0001576, 0.9998, 0.0001576])
me_cube.use_remesh_fix_poles = True
me_cube.use_remesh_preserve_attributes = False
me_cube.use_mirror_vertex_groups = False
me_cube.update()

# ---- objects
ob_outerwalls = bpy.data.objects.new('OuterWalls', me_mesh)
ob_chokepointwall_005 = bpy.data.objects.new('ChokePointWall.005', me_mesh_005)
ob_chokepointwall_004 = bpy.data.objects.new('ChokePointWall.004', me_mesh_006)
ob_chokepointwall_001 = bpy.data.objects.new('ChokePointWall.001', me_mesh_007)
ob_chokepointwall_003 = bpy.data.objects.new('ChokePointWall.003', me_mesh_008)
ob_chokepointwall_002 = bpy.data.objects.new('ChokePointWall.002', me_mesh_009)
ob_chokepointwall_006 = bpy.data.objects.new('ChokePointWall.006', me_mesh_010)
ob_chokepointwall_007 = bpy.data.objects.new('ChokePointWall.007', me_mesh_011)
ob_chokepointwall_008 = bpy.data.objects.new('ChokePointWall.008', me_mesh_012)
ob_chokepointwall_009 = bpy.data.objects.new('ChokePointWall.009', me_mesh_013)
ob_chokepointwall = bpy.data.objects.new('ChokePointWall', me_mesh_014)
ob_chokepointwall_010 = bpy.data.objects.new('ChokePointWall.010', me_mesh_015)
ob_chokepointwall_011 = bpy.data.objects.new('ChokePointWall.011', me_mesh_016)
ob_chokepointwallswalls = bpy.data.objects.new('ChokePointWallsWalls', None)
ob_midplatform = bpy.data.objects.new('MidPlatform', me_midplatform)
ob_levelfloor = bpy.data.objects.new('LevelFloor', me_levelfloor)
ob_underlavafloor = bpy.data.objects.new('UnderLavaFloor', me_mesh_019)
ob_innerwalls = bpy.data.objects.new('InnerWalls', me_innerwalls)
ob_cube = bpy.data.objects.new('Cube', me_cube)

# ---- transforms, parenting, visibility, modifiers, constraints
ob_outerwalls.location = (0.0, 0.0, 0.0)
ob_outerwalls.color = (0.8, 0.8, 0.8, 1.0)
ob_outerwalls.lineart.crease_threshold = 0.0
ob_chokepointwall_005.parent = ob_chokepointwallswalls
ob_chokepointwall_005.location = (0.0, 0.0, 0.0)
ob_chokepointwall_005.color = (0.8, 0.8, 0.8, 1.0)
ob_chokepointwall_005.lineart.crease_threshold = 0.0
ob_chokepointwall_004.parent = ob_chokepointwallswalls
ob_chokepointwall_004.location = (0.0, 0.0, 0.0)
ob_chokepointwall_004.color = (0.8, 0.8, 0.8, 1.0)
ob_chokepointwall_004.lineart.crease_threshold = 0.0
ob_chokepointwall_001.parent = ob_chokepointwallswalls
ob_chokepointwall_001.location = (0.0, 0.0, 0.0)
ob_chokepointwall_001.color = (0.8, 0.8, 0.8, 1.0)
ob_chokepointwall_001.lineart.crease_threshold = 0.0
ob_chokepointwall_003.parent = ob_chokepointwallswalls
ob_chokepointwall_003.location = (0.0, 0.0, 0.0)
ob_chokepointwall_003.color = (0.8, 0.8, 0.8, 1.0)
ob_chokepointwall_003.lineart.crease_threshold = 0.0
ob_chokepointwall_002.parent = ob_chokepointwallswalls
ob_chokepointwall_002.location = (0.0, 0.0, 0.0)
ob_chokepointwall_002.color = (0.8, 0.8, 0.8, 1.0)
ob_chokepointwall_002.lineart.crease_threshold = 0.0
ob_chokepointwall_006.parent = ob_chokepointwallswalls
ob_chokepointwall_006.location = (0.0, 0.0, 0.0)
ob_chokepointwall_006.color = (0.8, 0.8, 0.8, 1.0)
ob_chokepointwall_006.lineart.crease_threshold = 0.0
ob_chokepointwall_007.parent = ob_chokepointwallswalls
ob_chokepointwall_007.location = (0.0, 0.0, 0.0)
ob_chokepointwall_007.color = (0.8, 0.8, 0.8, 1.0)
ob_chokepointwall_007.lineart.crease_threshold = 0.0
ob_chokepointwall_008.parent = ob_chokepointwallswalls
ob_chokepointwall_008.location = (0.0, 0.0, 0.0)
ob_chokepointwall_008.color = (0.8, 0.8, 0.8, 1.0)
ob_chokepointwall_008.lineart.crease_threshold = 0.0
ob_chokepointwall_009.parent = ob_chokepointwallswalls
ob_chokepointwall_009.location = (0.0, 0.0, 0.0)
ob_chokepointwall_009.color = (0.8, 0.8, 0.8, 1.0)
ob_chokepointwall_009.lineart.crease_threshold = 0.0
ob_chokepointwall.parent = ob_chokepointwallswalls
ob_chokepointwall.location = (0.0, 0.0, 0.0)
ob_chokepointwall.color = (0.8, 0.8, 0.8, 1.0)
ob_chokepointwall.lineart.crease_threshold = 0.0
ob_chokepointwall_010.parent = ob_chokepointwallswalls
ob_chokepointwall_010.location = (0.0, 0.0, 0.0)
ob_chokepointwall_010.color = (0.8, 0.8, 0.8, 1.0)
ob_chokepointwall_010.lineart.crease_threshold = 0.0
ob_chokepointwall_011.parent = ob_chokepointwallswalls
ob_chokepointwall_011.location = (0.0, 0.0, 0.0)
ob_chokepointwall_011.color = (0.8, 0.8, 0.8, 1.0)
ob_chokepointwall_011.lineart.crease_threshold = 0.0
ob_chokepointwallswalls.location = (0.0, 0.0, 0.0)
ob_chokepointwallswalls.color = (0.8, 0.8, 0.8, 1.0)
ob_chokepointwallswalls.lineart.crease_threshold = 0.0
ob_midplatform.location = (0.0, 0.0, 0.0)
ob_midplatform.color = (0.8, 0.8, 0.8, 1.0)
ob_midplatform.lineart.crease_threshold = 0.0
ob_levelfloor.location = (0.0, 0.0, 0.0)
ob_levelfloor.color = (0.8, 0.8, 0.8, 1.0)
ob_levelfloor.lineart.crease_threshold = 0.0
ob_underlavafloor.location = (0.0, 0.0, 0.0)
ob_underlavafloor.color = (0.8, 0.8, 0.8, 1.0)
ob_underlavafloor.lineart.crease_threshold = 0.0
ob_innerwalls.location = (0.0, 0.0, 0.0)
ob_innerwalls.color = (0.8, 0.8, 0.8, 1.0)
ob_innerwalls.lineart.crease_threshold = 0.0
ob_cube.location = (-1.586, -1.585, 0.0)
ob_cube.lineart.crease_threshold = 0.0
_m = ob_cube.modifiers.new('Mirror', 'MIRROR')
_m.use_axis = (True, True, False)
_m.mirror_object = ob_midplatform

# ---- collection membership
col_testlevel.objects.link(ob_outerwalls)
col_testlevel.objects.link(ob_chokepointwall_005)
col_testlevel.objects.link(ob_chokepointwall_004)
col_testlevel.objects.link(ob_chokepointwall_001)
col_testlevel.objects.link(ob_chokepointwall_003)
col_testlevel.objects.link(ob_chokepointwall_002)
col_testlevel.objects.link(ob_chokepointwall_006)
col_testlevel.objects.link(ob_chokepointwall_007)
col_testlevel.objects.link(ob_chokepointwall_008)
col_testlevel.objects.link(ob_chokepointwall_009)
col_testlevel.objects.link(ob_chokepointwall)
col_testlevel.objects.link(ob_chokepointwall_010)
col_testlevel.objects.link(ob_chokepointwall_011)
col_testlevel.objects.link(ob_chokepointwallswalls)
col_testlevel.objects.link(ob_midplatform)
col_testlevel.objects.link(ob_levelfloor)
col_testlevel.objects.link(ob_underlavafloor)
col_testlevel.objects.link(ob_innerwalls)
col_testlevel.objects.link(ob_cube)

# ---- scene / render settings (as saved in the file)
scene.frame_start = 1; scene.frame_end = 250; scene.frame_set(51)
scene.render.engine = 'CYCLES'
scene.render.fps = 30
scene.cycles.use_denoising = False
scene.cycles.samples = 128
scene.cycles.sampling_pattern = 'TABULATED_SOBOL'
scene.cycles.use_light_tree = False
scene.view_settings.view_transform = 'Filmic'
bpy.context.view_layer.update()

# ---- added for rendering (the .blend has no active camera and no usable light): camera, sun
cam_auto = bpy.data.cameras.new('AutoCamera')
cam_auto.lens = 50.0
cam_auto.sensor_width = 36.0
cam_auto.clip_end = 1000.0
ob_auto_camera = bpy.data.objects.new('AutoCamera', cam_auto)
scene.collection.objects.link(ob_auto_camera)
ob_auto_camera.location = (13.7657, -16.5189, 11.2535)
ob_auto_camera.rotation_euler = (1.09748, -7.21219e-08, 0.694738)
scene.camera = ob_auto_camera
light_auto_sun = bpy.data.lights.new('AutoSun', 'SUN')
light_auto_sun.energy = 3.0
light_auto_sun.angle = 0.0523599
ob_auto_sun = bpy.data.objects.new('AutoSun', light_auto_sun)
scene.collection.objects.link(ob_auto_sun)
ob_auto_sun.rotation_euler = (0.872665, 0.174533, 0.523599)
bpy.context.view_layer.update()
